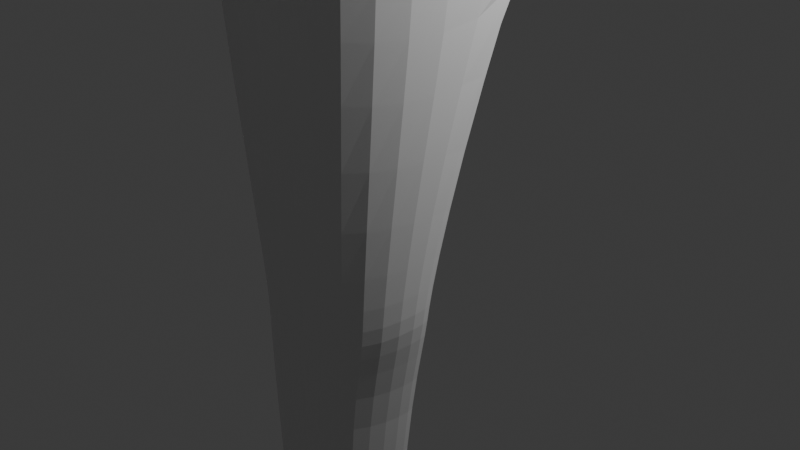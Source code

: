 # Source: DefaultCustomerSave2.blend  (saved by Blender 4.3.32; exported with 4.5.12 LTS)
import bpy
from mathutils import Matrix  # noqa: F401  (used for matrix-valued properties, if any)

bpy.ops.wm.read_factory_settings(use_empty=True)
scene = bpy.context.scene
scene.name = 'Scene'

# ---- collections
col_collection = bpy.data.collections.new('Collection'); scene.collection.children.link(col_collection)

# ---- world
world_world = bpy.data.worlds.new('World'); scene.world = world_world
world_world.use_nodes = True; world_world.node_tree.nodes.clear()
_N = world_world.node_tree.nodes; _L = world_world.node_tree.links
n0 = _N.new('ShaderNodeOutputWorld'); n0.name = 'World Output'; n0.location = (300, 300)
n1 = _N.new('ShaderNodeBackground'); n1.name = 'Background'; n1.location = (10, 300)
n1.inputs[0].default_value = (0.05088, 0.05088, 0.05088, 1.0)
_L.new(n1.outputs[0], n0.inputs[0])
n0.is_active_output = True
world_world.color = (0.05088, 0.05088, 0.05088)
world_world.sun_shadow_jitter_overblur = 0.0

# ---- cameras
cam_camera = bpy.data.cameras.new('Camera')
cam_camera.clip_end = 100.0
cam_camera.ortho_scale = 7.314

# ---- lights
light_light = bpy.data.lights.new('Light', 'POINT')
light_light.energy = 1000.0
light_light.shadow_soft_size = 0.1

# ---- meshes
me_cylinder = bpy.data.meshes.new('Cylinder')
me_cylinder.from_pydata([(0.9456, -0.0285, 1.083), (1.519, 0.0, -1.0), (1.502, 0.0, 1.0), (1.074, -0.7756, -1.0), (1.13, -0.7071, 1.0), (2.867e-09, -1.097, -1.0), (1.783e-09, -1.0, 1.0), (-1.403, -0.7756, -1.0), (-1.053, -0.7071, 1.0), (-1.848, 0.0, -1.0), (-1.424, 0.0, 1.0), (1.905, 0.0, 0.2842), (1.534, -0.796, 0.127), (1.783e-09, -1.089, 0.127), (-1.389, -0.796, 0.4676), (-1.761, 0.0, 0.6249), (1.502, 0.0, -0.2842), (1.13, -0.7071, -0.2842), (1.783e-09, -1.0, -0.2842), (-0.8975, -0.7071, -0.2842), (-1.269, 0.0, -0.2842), (1.519, 0.0, -1.393), (1.074, -0.7756, -1.393), (2.867e-09, -1.097, -1.393), (-1.403, -0.7756, -1.393), (-1.848, 0.0, -1.393), (1.336e-08, -4.236e-11, -1.608), (0.9329, -4.236e-11, -1.608), (-0.9329, -4.236e-11, -1.608), (0.857, -0.3028, -2.556), (1.2, -0.3843, -2.441), (0.4787, -0.3312, -4.415), (0.9397, -0.7986, -2.56), (0.703, -0.4607, -4.397), (2.183e-09, -0.9702, -2.61), (2.98e-08, -0.1242, -4.785), (-0.6296, -0.7986, -2.56), (-0.5469, -0.3028, -2.556), (-0.8904, -0.3843, -2.441), (8.333e-09, -0.3028, -2.556), (0.5469, -0.2873, -3.105), (0.8904, -0.3689, -3.076), (0.6296, -0.7831, -3.106), (3.129e-09, -0.9547, -3.118), (-0.6296, -0.7831, -3.106), (-0.5469, -0.2873, -3.105), (-0.8904, -0.3689, -3.076), (9.279e-09, -0.2873, -3.105), (0.5327, -0.7313, -4.416), (1.199e-08, -0.3312, -4.546), (7.976e-09, -0.8433, -4.555), (-0.3665, -0.3312, -4.419), (-0.4205, -0.7313, -4.419), (0.4112, -0.9103, -4.786), (-0.5909, -0.4607, -4.4), (0.3572, -0.1933, -4.785), (0.003617, -1.465, 0.8148), (0.6116, -1.264, 0.7546), (-0.6044, -1.264, 0.7546), (0.8851, -1.029, 0.3113), (0.003617, -1.253, 0.2282), (-0.8323, -1.141, 0.5223), (0.01898, -2.11, 0.4856), (0.4548, -1.98, 0.4154), (-0.4169, -1.98, 0.4154), (0.6508, -1.742, 0.1163), (0.01898, -1.887, 0.0427), (-0.5802, -1.855, 0.2586), (0.02187, -2.325, 0.3391), (0.4149, -2.289, 0.2686), (-0.3712, -2.289, 0.2686), (0.5917, -2.075, 0.01953), (0.02187, -2.126, -0.05373), (-0.5185, -2.177, 0.138), (0.03049, -3.491, -0.2229), (0.2922, -3.494, -0.2764), (-0.2312, -3.494, -0.2764), (0.4099, -3.346, -0.4286), (0.03049, -3.358, -0.4082), (-0.3293, -3.416, -0.3562), (0.03325, -3.848, -0.3208), (0.5858, -3.835, -0.383), (-0.5193, -3.835, -0.383), (0.8344, -3.619, -0.6336), (0.03325, -3.629, -0.648), (-0.7264, -3.722, -0.558), (0.0924, -4.315, -0.5752), (0.4393, -4.306, -0.6143), (-0.2545, -4.306, -0.6143), (0.5953, -4.171, -0.8057), (0.0924, -4.182, -0.8131), (-0.3845, -4.235, -0.7582), (0.121, -4.354, -0.6541), (0.268, -4.351, -0.6707), (-0.02604, -4.351, -0.6707), (0.3341, -4.293, -0.8047), (0.121, -4.292, -0.8205), (-0.08116, -4.321, -0.7846), (2.98e-08, -1.114, -4.794), (-0.5721, -0.3229, -4.781), (-0.6261, -0.9103, -4.782), (0.5815, -0.4195, -4.785), (-0.7964, -0.4195, -4.704), (1.777, -0.349, -4.605), (1.607, -0.6195, -4.619), (1.553, -0.2958, -4.619), (1.777, -0.2169, -4.806), (1.607, -0.7076, -4.803), (1.553, -0.1203, -4.802), (0.6937, -0.3241, -4.456), (0.5965, -0.1787, -4.788), (0.8209, -0.379, -4.789), (0.6505, -0.8697, -4.789), (0.918, -0.4384, -4.438), (0.7477, -0.7089, -4.457), (0.001507, -3.358, -0.4082), (-0.6458, -3.416, -0.3562), (-0.4693, -3.494, -0.2764), (0.001507, -3.491, -0.2229), (0.6841, -3.346, -0.4286), (0.4723, -3.494, -0.2764), (0.9397, -0.7954, -2.672), (-0.8904, -0.3811, -2.571), (-0.5469, -0.2996, -2.668), (2.377e-09, -0.967, -2.714), (-0.6296, -0.7954, -2.672), (8.527e-09, -0.2996, -2.668), (0.857, -0.2996, -2.668), (1.2, -0.3811, -2.571), (0.7144, -0.4682, 1.083), (0.01172, -0.6503, 1.083), (-0.6428, -0.4682, 1.083), (-0.8739, -0.0285, 1.083), (1.611, 0.0121, 1.362), (1.345, -0.2831, 1.362), (0.01172, -0.4053, 1.362), (-0.6428, -0.2831, 1.362), (-0.8739, 0.0121, 1.392), (0.9641, -1.614e-08, 2.584), (1.506, -3.136e-08, 2.443), (1.542, -3.044e-08, 2.228), (1.669, 0.0, 1.979), (1.968, -3.044e-08, 1.73), (1.607, -3.044e-08, 1.519), (0.5381, -0.3454, 1.314), (0.8785, -0.1954, 2.584), (1.347, -0.3611, 2.443), (1.251, -0.665, 1.97), (1.762, -0.6261, 1.73), (1.448, -0.3611, 1.519), (0.7222, -0.07327, 1.314), (0.6446, -0.3385, 2.584), (0.9154, -0.6254, 2.443), (0.7712, -0.8171, 2.228), (0.8347, -0.8844, 1.979), (1.197, -0.8102, 1.672), (1.016, -0.6254, 1.519), (-0.4671, -0.3454, 1.314), (-0.157, -0.3908, 2.601), (-0.157, -0.7221, 2.46), (-0.157, -0.9435, 2.249), (-0.157, -1.021, 2.001), (-0.157, -0.9435, 1.694), (-9.95e-08, -0.7221, 1.519), (-0.4764, -0.3385, 2.601), (-0.7472, -0.6254, 2.46), (-0.9282, -0.8171, 2.249), (-0.9917, -0.8844, 2.001), (-0.9282, -0.8171, 1.752), (-0.5902, -0.6254, 1.519), (0.1682, -5.53e-09, 2.655), (-0.7103, -0.1954, 2.601), (-1.179, -0.3611, 2.46), (-1.493, -0.4717, 2.249), (-1.603, -0.5106, 2.001), (-1.493, -0.4717, 1.752), (-1.022, -0.3611, 1.519), (-0.7958, -1.983e-08, 2.601), (-1.337, 1.171e-07, 2.46), (-1.699, -3.504e-08, 2.249), (-1.826, -4.608e-09, 2.001), (-1.699, -3.504e-08, 1.752), (-1.18, 1.217e-07, 1.519), (-0.6383, -0.07327, 1.326), (1.527, -0.1805, 1.519), (1.865, -0.2359, 1.73), (1.558, -0.2553, 1.979), (1.427, -0.1805, 2.443), (0.9213, -0.0977, 2.584), (2.235, -5.254e-08, 1.779), (2.132, -0.2359, 1.779), (0.6677, -0.9119, 2.076), (0.7097, -0.9393, 1.979), (0.9489, -0.8948, 1.757), (0.159, -0.9953, 2.076), (0.159, -1.03, 1.979), (0.159, -0.9782, 1.757), (0.3544, -1.105, 2.016), (0.4156, -1.097, 1.901), (0.03581, -1.065, 2.016), (0.05737, -1.068, 1.901), (0.4999, -0.9912, 2.115), (0.3533, -1.093, 2.065), (0.04503, -1.054, 2.065), (0.159, -0.9782, 2.098), (1.336, -0.4935, 2.163), (1.405, -0.6064, 1.979), (1.631, -0.5544, 1.911), (1.734, -0.3544, 1.911), (1.439, -0.3735, 2.163), (1.517, -0.3037, 1.979), (1.336, -0.5403, 2.186), (1.407, -0.5819, 2.263), (1.122, -0.6587, 2.2), (1.238, -0.6327, 2.158), (1.505, -0.2264, 2.264), (1.439, -0.3248, 2.186), (1.459, -0.2392, 2.185), (1.468, -0.1707, 2.228), (0.01763, -0.4581, 1.314)], [], [(7, 9, 25, 24), (10, 8, 131, 132), (11, 2, 4, 12), (6, 4, 129, 130), (13, 12, 59, 60), (5, 7, 24, 23), (8, 6, 130, 131), (14, 13, 60, 61), (3, 5, 23, 22), (4, 2, 0, 129), (14, 8, 10, 15), (1, 3, 22, 21), (19, 14, 15, 20), (18, 13, 14, 19), (17, 12, 13, 18), (16, 11, 12, 17), (1, 16, 17, 3), (3, 17, 18, 5), (5, 18, 19, 7), (7, 19, 20, 9), (23, 24, 36, 34), (24, 25, 38, 36), (28, 26, 39, 37), (25, 28, 37, 38), (27, 21, 30, 29), (21, 22, 32, 30), (22, 23, 34, 32), (26, 27, 29, 39), (128, 121, 42, 41), (121, 124, 43, 42), (125, 122, 46, 44), (122, 123, 45, 46), (123, 126, 47, 45), (124, 125, 44, 43), (126, 127, 40, 47), (127, 128, 41, 40), (44, 46, 54, 52), (46, 45, 51, 54), (45, 47, 49, 51), (43, 44, 52, 50), (47, 40, 31, 49), (40, 41, 33, 31), (41, 42, 48, 33), (42, 43, 50, 48), (52, 54, 102, 100), (112, 111, 106, 107), (50, 52, 100, 98), (54, 51, 99, 102), (100, 102, 99), (98, 100, 99, 35), (53, 98, 35, 55), (101, 53, 55), (58, 61, 67, 64), (60, 59, 65, 66), (6, 8, 58, 56), (8, 14, 61, 58), (12, 4, 57, 59), (4, 6, 56, 57), (66, 65, 71, 72), (62, 64, 70, 68), (59, 57, 63, 65), (57, 56, 62, 63), (61, 60, 66, 67), (56, 58, 64, 62), (73, 72, 78, 79), (69, 68, 74, 75), (64, 67, 73, 70), (65, 63, 69, 71), (63, 62, 68, 69), (67, 66, 72, 73), (118, 117, 82, 80), (116, 115, 84, 85), (68, 70, 76, 74), (72, 71, 77, 78), (70, 73, 79, 76), (71, 69, 75, 77), (80, 82, 88, 86), (85, 84, 90, 91), (115, 119, 83, 84), (117, 116, 85, 82), (119, 120, 81, 83), (120, 118, 80, 81), (89, 87, 93, 95), (88, 91, 97, 94), (84, 83, 89, 90), (82, 85, 91, 88), (83, 81, 87, 89), (81, 80, 86, 87), (95, 93, 92, 96), (96, 92, 94, 97), (87, 86, 92, 93), (91, 90, 96, 97), (86, 88, 94, 92), (90, 89, 95, 96), (48, 50, 98, 53), (51, 49, 35, 99), (110, 109, 105, 108), (49, 31, 55, 35), (105, 103, 106, 108), (103, 104, 107, 106), (111, 110, 108, 106), (109, 113, 103, 105), (114, 112, 107, 104), (113, 114, 104, 103), (33, 48, 114, 113), (48, 53, 112, 114), (31, 33, 113, 109), (101, 55, 110, 111), (55, 31, 109, 110), (53, 101, 111, 112), (75, 74, 118, 120), (77, 75, 120, 119), (76, 79, 116, 117), (78, 77, 119, 115), (79, 78, 115, 116), (74, 76, 117, 118), (29, 30, 128, 127), (39, 29, 127, 126), (34, 36, 125, 124), (37, 39, 126, 123), (38, 37, 123, 122), (36, 38, 122, 125), (32, 34, 124, 121), (30, 32, 121, 128), (144, 150, 133, 134), (183, 157, 136, 137), (219, 144, 134, 135), (157, 219, 135, 136), (184, 185, 148, 149), (185, 186, 210, 208), (187, 188, 145, 146), (133, 184, 149), (147, 148, 207, 206), (147, 214, 213, 153, 154), (138, 170, 145, 188), (146, 145, 151, 152), (133, 149, 156, 134), (148, 147, 154, 155), (211, 214, 147, 206, 205), (145, 170, 151), (149, 148, 155, 156), (216, 211, 205, 209), (134, 156, 163, 135), (161, 162, 196, 195), (153, 152, 159, 160), (151, 170, 158), (156, 155, 162, 163), (154, 153, 191, 192), (152, 151, 158, 159), (158, 170, 164), (163, 162, 168, 169), (161, 160, 166, 167), (159, 158, 164, 165), (135, 163, 169, 136), (162, 161, 167, 168), (160, 159, 165, 166), (169, 168, 175, 176), (167, 166, 173, 174), (165, 164, 171, 172), (136, 169, 176), (168, 167, 174, 175), (166, 165, 172, 173), (164, 170, 171), (136, 176, 182, 137), (175, 174, 180, 181), (173, 172, 178, 179), (171, 170, 177), (176, 175, 181, 182), (174, 173, 179, 180), (172, 171, 177, 178), (185, 142, 189, 190), (133, 143, 184), (139, 138, 188, 187), (186, 217, 216, 209, 210), (143, 142, 185, 184), (189, 141, 186, 190), (186, 185, 190), (195, 196, 200, 199), (197, 202, 203, 199), (155, 154, 192, 193), (153, 160, 194, 191), (162, 155, 193, 196), (160, 161, 195, 194), (198, 197, 199, 200), (194, 195, 199, 203, 204), (193, 192, 197, 198), (192, 191, 201, 202, 197), (196, 193, 198, 200), (203, 202, 201, 204), (191, 194, 204, 201), (210, 209, 205, 206), (208, 210, 206, 207), (141, 140, 218, 217, 186), (148, 185, 208, 207), (140, 139, 187, 215, 218), (215, 187, 146, 212), (211, 212, 213, 214), (215, 216, 217, 218), (215, 212, 211, 216), (213, 212, 146, 152, 153), (131, 130, 219, 157), (130, 129, 144, 219), (132, 131, 157, 183), (129, 0, 150, 144)])
_uv = me_cylinder.uv_layers.new(name='UVMap')
_uv.uv.foreach_set('vector', [0.375, 0.5, 0.25, 0.5, 0.25, 0.5, 0.375, 0.5, 0.25, 1.0, 0.375, 1.0, 0.375, 1.0, 0.25, 1.0, 0.75, 0.8211, 0.75, 1.0, 0.625, 1.0, 0.625, 0.8211, 0.25, 0.01, 0.4197, 0.08029, 0.4197, 0.08029, 0.25, 0.01, 0.5, 0.8211, 0.625, 0.8211, 0.625, 0.8211, 0.5, 0.8211, 0.5, 0.5, 0.375, 0.5, 0.375, 0.5, 0.5, 0.5, 0.08029, 0.08029, 0.25, 0.01, 0.25, 0.01, 0.08029, 0.08029, 0.375, 0.8211, 0.5, 0.8211, 0.5, 0.8211, 0.375, 0.8211, 0.625, 0.5, 0.5, 0.5, 0.5, 0.5, 0.625, 0.5, 0.625, 1.0, 0.75, 1.0, 0.75, 1.0, 0.625, 1.0, 0.375, 0.8211, 0.375, 1.0, 0.25, 1.0, 0.25, 0.8211, 0.75, 0.5, 0.625, 0.5, 0.625, 0.5, 0.75, 0.5, 0.375, 0.6789, 0.375, 0.8211, 0.25, 0.8211, 0.25, 0.6789, 0.5, 0.6789, 0.5, 0.8211, 0.375, 0.8211, 0.375, 0.6789, 0.625, 0.6789, 0.625, 0.8211, 0.5, 0.8211, 0.5, 0.6789, 0.75, 0.6789, 0.75, 0.8211, 0.625, 0.8211, 0.625, 0.6789, 0.75, 0.5, 0.75, 0.6789, 0.625, 0.6789, 0.625, 0.5, 0.625, 0.5, 0.625, 0.6789, 0.5, 0.6789, 0.5, 0.5, 0.5, 0.5, 0.5, 0.6789, 0.375, 0.6789, 0.375, 0.5, 0.375, 0.5, 0.375, 0.6789, 0.25, 0.6789, 0.25, 0.5, 0.5, 0.5, 0.375, 0.5, 0.375, 0.5, 0.5, 0.5, 0.375, 0.5, 0.25, 0.5, 0.25, 0.5, 0.375, 0.5, 0.51, 0.25, 0.75, 0.25, 0.75, 0.25, 0.51, 0.25, 0.25, 0.5, 0.25, 0.5, 0.25, 0.5, 0.25, 0.5, 0.75, 0.5, 0.75, 0.5, 0.75, 0.5, 0.75, 0.5, 0.75, 0.5, 0.625, 0.5, 0.625, 0.5, 0.75, 0.5, 0.625, 0.5, 0.5, 0.5, 0.5, 0.5, 0.625, 0.5, 0.75, 0.25, 0.99, 0.25, 0.99, 0.25, 0.75, 0.25, 0.75, 0.5, 0.625, 0.5, 0.625, 0.5, 0.75, 0.5, 0.625, 0.5, 0.5, 0.5, 0.5, 0.5, 0.625, 0.5, 0.375, 0.5, 0.25, 0.5, 0.25, 0.5, 0.375, 0.5, 0.25, 0.5, 0.25, 0.5, 0.25, 0.5, 0.25, 0.5, 0.51, 0.25, 0.75, 0.25, 0.75, 0.25, 0.51, 0.25, 0.5, 0.5, 0.375, 0.5, 0.375, 0.5, 0.5, 0.5, 0.75, 0.25, 0.99, 0.25, 0.99, 0.25, 0.75, 0.25, 0.75, 0.5, 0.75, 0.5, 0.75, 0.5, 0.75, 0.5, 0.375, 0.5, 0.25, 0.5, 0.25, 0.5, 0.375, 0.5, 0.25, 0.5, 0.25, 0.5, 0.25, 0.5, 0.25, 0.5, 0.51, 0.25, 0.75, 0.25, 0.75, 0.25, 0.51, 0.25, 0.5, 0.5, 0.375, 0.5, 0.375, 0.5, 0.5, 0.5, 0.75, 0.25, 0.99, 0.25, 0.99, 0.25, 0.75, 0.25, 0.75, 0.5, 0.75, 0.5, 0.75, 0.5, 0.75, 0.5, 0.75, 0.5, 0.625, 0.5, 0.625, 0.5, 0.75, 0.5, 0.625, 0.5, 0.5, 0.5, 0.5, 0.5, 0.625, 0.5, 0.375, 0.5, 0.25, 0.5, 0.25, 0.5, 0.375, 0.5, 0.625, 0.5, 0.75, 0.5, 0.75, 0.5, 0.625, 0.5, 0.5, 0.5, 0.375, 0.5, 0.375, 0.5, 0.5, 0.5, 0.25, 0.5, 0.25, 0.5, 0.25, 0.5, 0.25, 0.5, 0.375, 0.5, 0.25, 0.5, 0.375, 0.5, 0.5, 0.5, 0.375, 0.5, 0.375, 0.5, 0.5, 0.5, 0.625, 0.5, 0.5, 0.5, 0.5, 0.5, 0.625, 0.5, 0.75, 0.5, 0.625, 0.5, 0.75, 0.5, 0.375, 1.0, 0.375, 0.8211, 0.375, 0.8211, 0.375, 1.0, 0.5, 0.8211, 0.625, 0.8211, 0.625, 0.8211, 0.5, 0.8211, 0.25, 0.01, 0.08029, 0.08029, 0.08029, 0.08029, 0.25, 0.01, 0.375, 1.0, 0.375, 0.8211, 0.375, 0.8211, 0.375, 1.0, 0.625, 0.8211, 0.625, 1.0, 0.625, 1.0, 0.625, 0.8211, 0.4197, 0.08029, 0.25, 0.01, 0.25, 0.01, 0.4197, 0.08029, 0.5, 0.8211, 0.625, 0.8211, 0.625, 0.8211, 0.5, 0.8211, 0.25, 0.01, 0.08029, 0.08029, 0.08029, 0.08029, 0.25, 0.01, 0.625, 0.8211, 0.625, 1.0, 0.625, 1.0, 0.625, 0.8211, 0.4197, 0.08029, 0.25, 0.01, 0.25, 0.01, 0.4197, 0.08029, 0.375, 0.8211, 0.5, 0.8211, 0.5, 0.8211, 0.375, 0.8211, 0.25, 0.01, 0.08029, 0.08029, 0.08029, 0.08029, 0.25, 0.01, 0.375, 0.8211, 0.5, 0.8211, 0.5, 0.8211, 0.375, 0.8211, 0.4197, 0.08029, 0.25, 0.01, 0.25, 0.01, 0.4197, 0.08029, 0.375, 1.0, 0.375, 0.8211, 0.375, 0.8211, 0.375, 1.0, 0.625, 0.8211, 0.625, 1.0, 0.625, 1.0, 0.625, 0.8211, 0.4197, 0.08029, 0.25, 0.01, 0.25, 0.01, 0.4197, 0.08029, 0.375, 0.8211, 0.5, 0.8211, 0.5, 0.8211, 0.375, 0.8211, 0.25, 0.01, 0.08029, 0.08029, 0.08029, 0.08029, 0.25, 0.01, 0.375, 0.8211, 0.5, 0.8211, 0.5, 0.8211, 0.375, 0.8211, 0.25, 0.01, 0.08029, 0.08029, 0.08029, 0.08029, 0.25, 0.01, 0.5, 0.8211, 0.625, 0.8211, 0.625, 0.8211, 0.5, 0.8211, 0.375, 1.0, 0.375, 0.8211, 0.375, 0.8211, 0.375, 1.0, 0.625, 0.8211, 0.625, 1.0, 0.625, 1.0, 0.625, 0.8211, 0.25, 0.01, 0.08029, 0.08029, 0.08029, 0.08029, 0.25, 0.01, 0.375, 0.8211, 0.5, 0.8211, 0.5, 0.8211, 0.375, 0.8211, 0.5, 0.8211, 0.625, 0.8211, 0.625, 0.8211, 0.5, 0.8211, 0.375, 1.0, 0.375, 0.8211, 0.375, 0.8211, 0.375, 1.0, 0.625, 0.8211, 0.625, 1.0, 0.625, 1.0, 0.625, 0.8211, 0.4197, 0.08029, 0.25, 0.01, 0.25, 0.01, 0.4197, 0.08029, 0.625, 0.8211, 0.625, 1.0, 0.625, 1.0, 0.625, 0.8211, 0.375, 1.0, 0.375, 0.8211, 0.375, 0.8211, 0.375, 1.0, 0.5, 0.8211, 0.625, 0.8211, 0.625, 0.8211, 0.5, 0.8211, 0.375, 1.0, 0.375, 0.8211, 0.375, 0.8211, 0.375, 1.0, 0.625, 0.8211, 0.625, 1.0, 0.625, 1.0, 0.625, 0.8211, 0.4197, 0.08029, 0.25, 0.01, 0.25, 0.01, 0.4197, 0.08029, 0.625, 0.8211, 0.625, 1.0, 0.5, 1.0, 0.5, 0.8211, 0.5, 0.8211, 0.5, 1.0, 0.375, 1.0, 0.375, 0.8211, 0.4197, 0.08029, 0.25, 0.01, 0.25, 0.01, 0.4197, 0.08029, 0.375, 0.8211, 0.5, 0.8211, 0.5, 0.8211, 0.375, 0.8211, 0.25, 0.01, 0.08029, 0.08029, 0.08029, 0.08029, 0.25, 0.01, 0.5, 0.8211, 0.625, 0.8211, 0.625, 0.8211, 0.5, 0.8211, 0.625, 0.5, 0.5, 0.5, 0.5, 0.5, 0.625, 0.5, 0.51, 0.25, 0.75, 0.25, 0.75, 0.25, 0.51, 0.25, 0.99, 0.25, 0.99, 0.25, 0.99, 0.25, 0.99, 0.25, 0.75, 0.25, 0.99, 0.25, 0.99, 0.25, 0.75, 0.25, 0.75, 0.5, 0.75, 0.5, 0.75, 0.5, 0.75, 0.5, 0.75, 0.5, 0.625, 0.5, 0.625, 0.5, 0.75, 0.5, 0.75, 0.5, 0.75, 0.5, 0.75, 0.5, 0.75, 0.5, 0.75, 0.5, 0.75, 0.5, 0.75, 0.5, 0.75, 0.5, 0.625, 0.5, 0.625, 0.5, 0.625, 0.5, 0.625, 0.5, 0.75, 0.5, 0.625, 0.5, 0.625, 0.5, 0.75, 0.5, 0.75, 0.5, 0.625, 0.5, 0.625, 0.5, 0.75, 0.5, 0.625, 0.5, 0.625, 0.5, 0.625, 0.5, 0.625, 0.5, 0.75, 0.5, 0.75, 0.5, 0.75, 0.5, 0.75, 0.5, 0.75, 0.5, 0.75, 0.5, 0.75, 0.5, 0.75, 0.5, 0.99, 0.25, 0.99, 0.25, 0.99, 0.25, 0.99, 0.25, 0.625, 0.5, 0.75, 0.5, 0.75, 0.5, 0.625, 0.5, 0.4197, 0.08029, 0.25, 0.01, 0.25, 0.01, 0.4197, 0.08029, 0.625, 0.8211, 0.625, 1.0, 0.625, 1.0, 0.625, 0.8211, 0.375, 1.0, 0.375, 0.8211, 0.375, 0.8211, 0.375, 1.0, 0.5, 0.8211, 0.625, 0.8211, 0.625, 0.8211, 0.5, 0.8211, 0.375, 0.8211, 0.5, 0.8211, 0.5, 0.8211, 0.375, 0.8211, 0.25, 0.01, 0.08029, 0.08029, 0.08029, 0.08029, 0.25, 0.01, 0.75, 0.5, 0.75, 0.5, 0.75, 0.5, 0.75, 0.5, 0.75, 0.25, 0.99, 0.25, 0.99, 0.25, 0.75, 0.25, 0.5, 0.5, 0.375, 0.5, 0.375, 0.5, 0.5, 0.5, 0.51, 0.25, 0.75, 0.25, 0.75, 0.25, 0.51, 0.25, 0.25, 0.5, 0.25, 0.5, 0.25, 0.5, 0.25, 0.5, 0.375, 0.5, 0.25, 0.5, 0.25, 0.5, 0.375, 0.5, 0.625, 0.5, 0.5, 0.5, 0.5, 0.5, 0.625, 0.5, 0.75, 0.5, 0.625, 0.5, 0.625, 0.5, 0.75, 0.5, 0.625, 1.0, 0.75, 1.0, 0.75, 1.0, 0.625, 1.0, 0.25, 1.0, 0.375, 1.0, 0.375, 1.0, 0.25, 1.0, 0.25, 0.01, 0.4197, 0.08029, 0.4197, 0.08029, 0.25, 0.01, 0.08029, 0.08029, 0.25, 0.01, 0.25, 0.01, 0.08029, 0.08029, 0.4583, 0.25, 0.4583, 0.375, 0.4167, 0.375, 0.4167, 0.25, 0.4583, 0.375, 0.4583, 0.5, 0.4583, 0.5, 0.4583, 0.375, 0.4583, 0.75, 0.4583, 0.875, 0.4167, 0.875, 0.4167, 0.75, 0.4583, 0.125, 0.4583, 0.25, 0.4167, 0.25, 0.4167, 0.5, 0.4167, 0.375, 0.4167, 0.375, 0.4167, 0.5, 0.4167, 0.5, 0.4167, 0.6038, 0.4024, 0.625, 0.3333, 0.625, 0.3333, 0.5, 0.5, 0.875, 0.4583, 1.0, 0.4167, 0.875, 0.4583, 0.875, 0.4167, 0.75, 0.4167, 0.875, 0.3333, 0.875, 0.3333, 0.75, 0.4167, 0.125, 0.4167, 0.25, 0.3333, 0.25, 0.3333, 0.125, 0.4167, 0.375, 0.4167, 0.5, 0.3333, 0.5, 0.3333, 0.375, 0.4167, 0.625, 0.4167, 0.6038, 0.4167, 0.5, 0.4167, 0.5, 0.4167, 0.625, 0.4167, 0.875, 0.375, 1.0, 0.3333, 0.875, 0.4167, 0.25, 0.4167, 0.375, 0.3333, 0.375, 0.3333, 0.25, 0.4583, 0.625, 0.4167, 0.625, 0.4167, 0.625, 0.4583, 0.625, 0.3333, 0.125, 0.3333, 0.25, 0.25, 0.25, 0.25, 0.125, 0.25, 0.5, 0.25, 0.375, 0.25, 0.375, 0.25, 0.5, 0.3333, 0.625, 0.3333, 0.75, 0.25, 0.75, 0.25, 0.625, 0.3333, 0.875, 0.2917, 1.0, 0.25, 0.875, 0.3333, 0.25, 0.3333, 0.375, 0.25, 0.375, 0.25, 0.25, 0.3333, 0.5, 0.3333, 0.625, 0.3333, 0.625, 0.3333, 0.5, 0.3333, 0.75, 0.3333, 0.875, 0.25, 0.875, 0.25, 0.75, 0.25, 0.875, 0.2083, 1.0, 0.1667, 0.875, 0.25, 0.25, 0.25, 0.375, 0.1667, 0.375, 0.1667, 0.25, 0.25, 0.5, 0.25, 0.625, 0.1667, 0.625, 0.1667, 0.5, 0.25, 0.75, 0.25, 0.875, 0.1667, 0.875, 0.1667, 0.75, 0.25, 0.125, 0.25, 0.25, 0.1667, 0.25, 0.1667, 0.125, 0.25, 0.375, 0.25, 0.5, 0.1667, 0.5, 0.1667, 0.375, 0.25, 0.625, 0.25, 0.75, 0.1667, 0.75, 0.1667, 0.625, 0.1667, 0.25, 0.1667, 0.375, 0.08333, 0.375, 0.08333, 0.25, 0.1667, 0.5, 0.1667, 0.625, 0.08333, 0.625, 0.08333, 0.5, 0.1667, 0.75, 0.1667, 0.875, 0.08333, 0.875, 0.08333, 0.75, 0.1667, 0.125, 0.1667, 0.25, 0.08333, 0.25, 0.1667, 0.375, 0.1667, 0.5, 0.08333, 0.5, 0.08333, 0.375, 0.1667, 0.625, 0.1667, 0.75, 0.08333, 0.75, 0.08333, 0.625, 0.1667, 0.875, 0.125, 1.0, 0.08333, 0.875, 0.08333, 0.125, 0.08333, 0.25, 0.0, 0.25, 2.98e-08, 0.125, 0.08333, 0.375, 0.08333, 0.5, 0.0, 0.5, 2.98e-08, 0.375, 0.08333, 0.625, 0.08333, 0.75, 0.0, 0.75, 2.98e-08, 0.625, 0.08333, 0.875, 0.04167, 1.0, 2.98e-08, 0.875, 0.08333, 0.25, 0.08333, 0.375, 2.98e-08, 0.375, 0.0, 0.25, 0.08333, 0.5, 0.08333, 0.625, 2.98e-08, 0.625, 0.0, 0.5, 0.08333, 0.75, 0.08333, 0.875, 2.98e-08, 0.875, 0.0, 0.75, 0.4583, 0.375, 0.5, 0.375, 0.5, 0.375, 0.4583, 0.375, 0.5, 0.125, 0.5, 0.25, 0.4583, 0.25, 0.5, 0.75, 0.5, 0.875, 0.4583, 0.875, 0.4583, 0.75, 0.4583, 0.5, 0.4583, 0.6038, 0.4583, 0.625, 0.4583, 0.625, 0.4583, 0.5, 0.5, 0.25, 0.5, 0.375, 0.4583, 0.375, 0.4583, 0.25, 0.5, 0.375, 0.5, 0.5, 0.4583, 0.5, 0.4583, 0.375, 0.4583, 0.5, 0.4583, 0.375, 0.4583, 0.375, 0.25, 0.5, 0.25, 0.375, 0.25, 0.375, 0.25, 0.5, 0.3333, 0.5, 0.3333, 0.5534, 0.25, 0.5534, 0.25, 0.5, 0.3333, 0.375, 0.3333, 0.5, 0.3333, 0.5, 0.3333, 0.375, 0.3333, 0.625, 0.25, 0.625, 0.25, 0.625, 0.3333, 0.625, 0.25, 0.375, 0.3333, 0.375, 0.3333, 0.375, 0.25, 0.375, 0.25, 0.625, 0.25, 0.5, 0.25, 0.5, 0.25, 0.625, 0.3333, 0.375, 0.3333, 0.5, 0.25, 0.5, 0.25, 0.375, 0.25, 0.625, 0.25, 0.5, 0.25, 0.5, 0.25, 0.5534, 0.25, 0.625, 0.3333, 0.375, 0.3333, 0.5, 0.3333, 0.5, 0.3333, 0.375, 0.3333, 0.5, 0.3333, 0.625, 0.3333, 0.625, 0.3333, 0.5534, 0.3333, 0.5, 0.25, 0.375, 0.3333, 0.375, 0.3333, 0.375, 0.25, 0.375, 0.25, 0.5534, 0.3333, 0.5534, 0.3333, 0.625, 0.25, 0.625, 0.3333, 0.625, 0.25, 0.625, 0.25, 0.625, 0.3333, 0.625, 0.4583, 0.5, 0.4583, 0.625, 0.4167, 0.625, 0.4167, 0.5, 0.4583, 0.375, 0.4583, 0.5, 0.4167, 0.5, 0.4167, 0.375, 0.5, 0.5, 0.5, 0.625, 0.4698, 0.625, 0.4583, 0.6038, 0.4583, 0.5, 0.4167, 0.375, 0.4583, 0.375, 0.4583, 0.375, 0.4167, 0.375, 0.5, 0.625, 0.5, 0.75, 0.4583, 0.75, 0.4583, 0.6464, 0.4698, 0.625, 0.4583, 0.6464, 0.4583, 0.75, 0.4167, 0.75, 0.4167, 0.6459, 0.4167, 0.625, 0.4238, 0.625, 0.4024, 0.625, 0.4167, 0.6038, 0.4583, 0.6464, 0.4515, 0.6055, 0.4583, 0.6038, 0.4698, 0.625, 0.4583, 0.6464, 0.4167, 0.6459, 0.4167, 0.625, 0.4583, 0.625, 0.4024, 0.625, 0.4167, 0.6459, 0.4167, 0.75, 0.3333, 0.75, 0.3333, 0.625, 0.08029, 0.08029, 0.25, 0.01, 0.25, 0.01, 0.08029, 0.08029, 0.25, 0.01, 0.4197, 0.08029, 0.4197, 0.08029, 0.25, 0.01, 0.25, 1.0, 0.375, 1.0, 0.375, 1.0, 0.25, 1.0, 0.625, 1.0, 0.75, 1.0, 0.75, 1.0, 0.625, 1.0])
me_cylinder.update()

# ---- objects
ob_light = bpy.data.objects.new('Light', light_light)
ob_camera = bpy.data.objects.new('Camera', cam_camera)
ob_cylinder = bpy.data.objects.new('Cylinder', me_cylinder)

# ---- transforms, parenting, visibility, modifiers, constraints
ob_light.location = (4.076, 1.005, 5.904)
ob_light.rotation_euler = (0.6503, 0.05522, 1.866)
ob_light.lock_rotations_4d = False
ob_light.empty_display_type = 'ARROWS'
ob_light.color = (0.0, 0.0, 0.0, 0.0)
ob_light.lineart.crease_threshold = 0.0
ob_camera.location = (7.359, -6.926, 4.958)
ob_camera.rotation_euler = (1.109, 0.0, 0.8149)
ob_camera.lock_rotations_4d = False
ob_camera.empty_display_type = 'ARROWS'
ob_camera.color = (0.0, 0.0, 0.0, 0.0)
ob_camera.display_type = 'WIRE'
ob_camera.lineart.crease_threshold = 0.0
ob_cylinder.location = (0.0, 0.0, 6.199)
ob_cylinder.scale = (1.0, 1.635, 2.568)
_m = ob_cylinder.modifiers.new('Subdivision', 'SUBSURF')

# ---- collection membership
col_collection.objects.link(ob_light)
col_collection.objects.link(ob_camera)
col_collection.objects.link(ob_cylinder)

# ---- scene / render settings (as saved in the file)
scene.camera = ob_camera
scene.frame_start = 1; scene.frame_end = 250; scene.frame_set(1)
scene.render.engine = 'BLENDER_EEVEE_NEXT'
bpy.context.view_layer.update()
